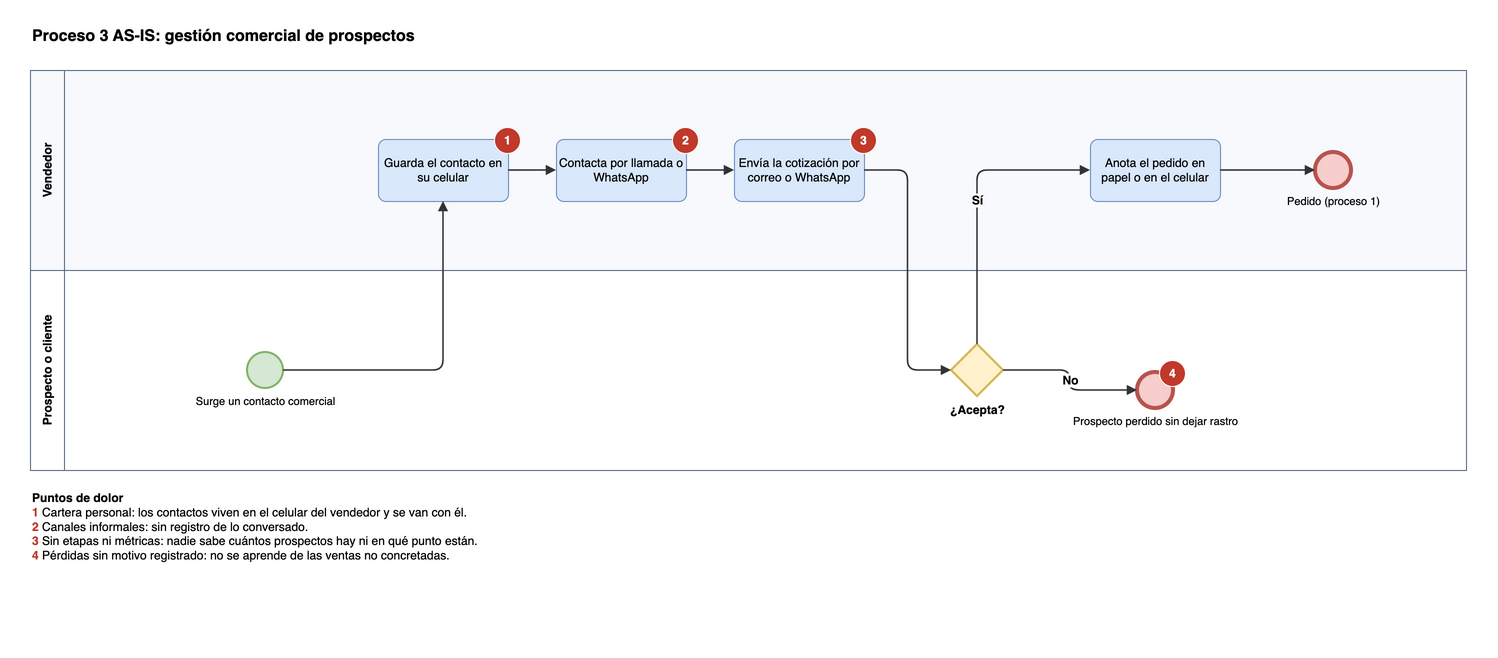

The diagram above was exported from draw.io. Its source (the exported page's mxGraphModel, read from the mxfile embedded in the PNG):
<mxGraphModel dx="1600" dy="900" grid="1" gridSize="10" guides="1" tooltips="1" connect="1" arrows="1" fold="1" page="1" pageScale="1" pageWidth="1476" pageHeight="636" math="0" shadow="0">
  <root>
    <mxCell id="0" />
    <mxCell id="1" parent="0" />
    <mxCell id="bg" value="" style="rounded=0;whiteSpace=wrap;html=1;fillColor=#FFFFFF;strokeColor=none;" vertex="1" parent="1">
      <mxGeometry x="0" y="0" width="1476" height="636" as="geometry" />
    </mxCell>
    <mxCell id="titulo" value="&lt;b&gt;Proceso 3 AS-IS: gestión comercial de prospectos&lt;/b&gt;" style="text;html=1;align=left;verticalAlign=middle;fontSize=16;" vertex="1" parent="1">
      <mxGeometry x="20" y="10" width="1436" height="30" as="geometry" />
    </mxCell>
    <mxCell id="carril0" value="Vendedor" style="swimlane;horizontal=0;whiteSpace=wrap;html=1;startSize=34;fillColor=#F7F9FC;strokeColor=#5A6C86;fontStyle=1;fontSize=12;swimlaneFillColor=#F7F9FC;" vertex="1" parent="1">
      <mxGeometry x="20" y="60" width="1436" height="200" as="geometry" />
    </mxCell>
    <mxCell id="carril1" value="Prospecto o cliente" style="swimlane;horizontal=0;whiteSpace=wrap;html=1;startSize=34;fillColor=#FFFFFF;strokeColor=#5A6C86;fontStyle=1;fontSize=12;swimlaneFillColor=#FFFFFF;" vertex="1" parent="1">
      <mxGeometry x="20" y="260" width="1436" height="200" as="geometry" />
    </mxCell>
    <mxCell id="s" value="Surge un contacto comercial" style="ellipse;html=1;aspect=fixed;fillColor=#d5e8d4;strokeColor=#82b366;strokeWidth=2;verticalLabelPosition=bottom;verticalAlign=top;labelPosition=center;align=center;fontSize=11;" vertex="1" parent="1">
      <mxGeometry x="237" y="342" width="36" height="36" as="geometry" />
    </mxCell>
    <mxCell id="v1" value="Guarda el contacto en su celular" style="rounded=1;whiteSpace=wrap;html=1;fillColor=#dae8fc;strokeColor=#6c8ebf;fontSize=12;arcSize=12;" vertex="1" parent="1">
      <mxGeometry x="368" y="129" width="130" height="62" as="geometry" />
    </mxCell>
    <mxCell id="dolor_v1" value="1" style="ellipse;html=1;aspect=fixed;fillColor=#c0392b;strokeColor=#ffffff;fontColor=#ffffff;fontStyle=1;fontSize=12;" vertex="1" parent="1">
      <mxGeometry x="484" y="117" width="26" height="26" as="geometry" />
    </mxCell>
    <mxCell id="v2" value="Contacta por llamada o WhatsApp" style="rounded=1;whiteSpace=wrap;html=1;fillColor=#dae8fc;strokeColor=#6c8ebf;fontSize=12;arcSize=12;" vertex="1" parent="1">
      <mxGeometry x="546" y="129" width="130" height="62" as="geometry" />
    </mxCell>
    <mxCell id="dolor_v2" value="2" style="ellipse;html=1;aspect=fixed;fillColor=#c0392b;strokeColor=#ffffff;fontColor=#ffffff;fontStyle=1;fontSize=12;" vertex="1" parent="1">
      <mxGeometry x="662" y="117" width="26" height="26" as="geometry" />
    </mxCell>
    <mxCell id="v3" value="Envía la cotización por correo o WhatsApp" style="rounded=1;whiteSpace=wrap;html=1;fillColor=#dae8fc;strokeColor=#6c8ebf;fontSize=12;arcSize=12;" vertex="1" parent="1">
      <mxGeometry x="724" y="129" width="130" height="62" as="geometry" />
    </mxCell>
    <mxCell id="dolor_v3" value="3" style="ellipse;html=1;aspect=fixed;fillColor=#c0392b;strokeColor=#ffffff;fontColor=#ffffff;fontStyle=1;fontSize=12;" vertex="1" parent="1">
      <mxGeometry x="840" y="117" width="26" height="26" as="geometry" />
    </mxCell>
    <mxCell id="g" value="¿Acepta?" style="rhombus;html=1;fillColor=#fff2cc;strokeColor=#d6b656;strokeWidth=2;verticalLabelPosition=bottom;verticalAlign=top;labelPosition=center;align=center;fontSize=12;fontStyle=1;" vertex="1" parent="1">
      <mxGeometry x="941" y="334" width="52" height="52" as="geometry" />
    </mxCell>
    <mxCell id="v4" value="Anota el pedido en papel o en el celular" style="rounded=1;whiteSpace=wrap;html=1;fillColor=#dae8fc;strokeColor=#6c8ebf;fontSize=12;arcSize=12;" vertex="1" parent="1">
      <mxGeometry x="1080" y="129" width="130" height="62" as="geometry" />
    </mxCell>
    <mxCell id="e1" value="Pedido (proceso 1)" style="ellipse;html=1;aspect=fixed;fillColor=#f8cecc;strokeColor=#b85450;strokeWidth=4;verticalLabelPosition=bottom;verticalAlign=top;labelPosition=center;align=center;fontSize=11;" vertex="1" parent="1">
      <mxGeometry x="1305" y="142" width="36" height="36" as="geometry" />
    </mxCell>
    <mxCell id="e2" value="Prospecto perdido sin dejar rastro" style="ellipse;html=1;aspect=fixed;fillColor=#f8cecc;strokeColor=#b85450;strokeWidth=4;verticalLabelPosition=bottom;verticalAlign=top;labelPosition=center;align=center;fontSize=11;" vertex="1" parent="1">
      <mxGeometry x="1127" y="362" width="36" height="36" as="geometry" />
    </mxCell>
    <mxCell id="dolor_e2" value="4" style="ellipse;html=1;aspect=fixed;fillColor=#c0392b;strokeColor=#ffffff;fontColor=#ffffff;fontStyle=1;fontSize=12;" vertex="1" parent="1">
      <mxGeometry x="1149" y="350" width="26" height="26" as="geometry" />
    </mxCell>
    <mxCell id="f0" value="" style="edgeStyle=orthogonalEdgeStyle;rounded=1;orthogonalLoop=1;jettySize=auto;html=1;endArrow=block;endFill=1;strokeWidth=1.6;strokeColor=#333333;exitX=1;exitY=0.5;exitDx=0;exitDy=0;entryX=0.5;entryY=1;entryDx=0;entryDy=0;" edge="1" parent="1" source="s" target="v1">
      <mxGeometry relative="1" as="geometry" />
    </mxCell>
    <mxCell id="f1" value="" style="edgeStyle=orthogonalEdgeStyle;rounded=1;orthogonalLoop=1;jettySize=auto;html=1;endArrow=block;endFill=1;strokeWidth=1.6;strokeColor=#333333;exitX=1;exitY=0.5;exitDx=0;exitDy=0;entryX=0;entryY=0.5;entryDx=0;entryDy=0;" edge="1" parent="1" source="v1" target="v2">
      <mxGeometry relative="1" as="geometry" />
    </mxCell>
    <mxCell id="f2" value="" style="edgeStyle=orthogonalEdgeStyle;rounded=1;orthogonalLoop=1;jettySize=auto;html=1;endArrow=block;endFill=1;strokeWidth=1.6;strokeColor=#333333;exitX=1;exitY=0.5;exitDx=0;exitDy=0;entryX=0;entryY=0.5;entryDx=0;entryDy=0;" edge="1" parent="1" source="v2" target="v3">
      <mxGeometry relative="1" as="geometry" />
    </mxCell>
    <mxCell id="f3" value="" style="edgeStyle=orthogonalEdgeStyle;rounded=1;orthogonalLoop=1;jettySize=auto;html=1;endArrow=block;endFill=1;strokeWidth=1.6;strokeColor=#333333;exitX=1;exitY=0.5;exitDx=0;exitDy=0;entryX=0;entryY=0.5;entryDx=0;entryDy=0;" edge="1" parent="1" source="v3" target="g">
      <mxGeometry relative="1" as="geometry" />
    </mxCell>
    <mxCell id="f4" value="Sí" style="edgeStyle=orthogonalEdgeStyle;rounded=1;orthogonalLoop=1;jettySize=auto;html=1;endArrow=block;endFill=1;strokeWidth=1.6;strokeColor=#333333;exitX=0.5;exitY=0;exitDx=0;exitDy=0;entryX=0;entryY=0.5;entryDx=0;entryDy=0;labelBackgroundColor=#FFFFFF;fontSize=12;fontStyle=1;" edge="1" parent="1" source="g" target="v4">
      <mxGeometry relative="1" as="geometry" />
    </mxCell>
    <mxCell id="f5" value="" style="edgeStyle=orthogonalEdgeStyle;rounded=1;orthogonalLoop=1;jettySize=auto;html=1;endArrow=block;endFill=1;strokeWidth=1.6;strokeColor=#333333;exitX=1;exitY=0.5;exitDx=0;exitDy=0;entryX=0;entryY=0.5;entryDx=0;entryDy=0;" edge="1" parent="1" source="v4" target="e1">
      <mxGeometry relative="1" as="geometry" />
    </mxCell>
    <mxCell id="f6" value="No" style="edgeStyle=orthogonalEdgeStyle;rounded=1;orthogonalLoop=1;jettySize=auto;html=1;endArrow=block;endFill=1;strokeWidth=1.6;strokeColor=#333333;exitX=1;exitY=0.5;exitDx=0;exitDy=0;entryX=0;entryY=0.5;entryDx=0;entryDy=0;labelBackgroundColor=#FFFFFF;fontSize=12;fontStyle=1;" edge="1" parent="1" source="g" target="e2">
      <mxGeometry relative="1" as="geometry" />
    </mxCell>
    <mxCell id="leyenda" value="&lt;b&gt;Puntos de dolor&lt;/b&gt;&lt;br/&gt;&lt;b style=&quot;color:#c0392b&quot;&gt;1&lt;/b&gt;  Cartera personal: los contactos viven en el celular del vendedor y se van con él.&lt;br/&gt;&lt;b style=&quot;color:#c0392b&quot;&gt;2&lt;/b&gt;  Canales informales: sin registro de lo conversado.&lt;br/&gt;&lt;b style=&quot;color:#c0392b&quot;&gt;3&lt;/b&gt;  Sin etapas ni métricas: nadie sabe cuántos prospectos hay ni en qué punto están.&lt;br/&gt;&lt;b style=&quot;color:#c0392b&quot;&gt;4&lt;/b&gt;  Pérdidas sin motivo registrado: no se aprende de las ventas no concretadas." style="text;html=1;align=left;verticalAlign=top;whiteSpace=wrap;fontSize=12;" vertex="1" parent="1">
      <mxGeometry x="20" y="474" width="1436" height="126" as="geometry" />
    </mxCell>
  </root>
</mxGraphModel>